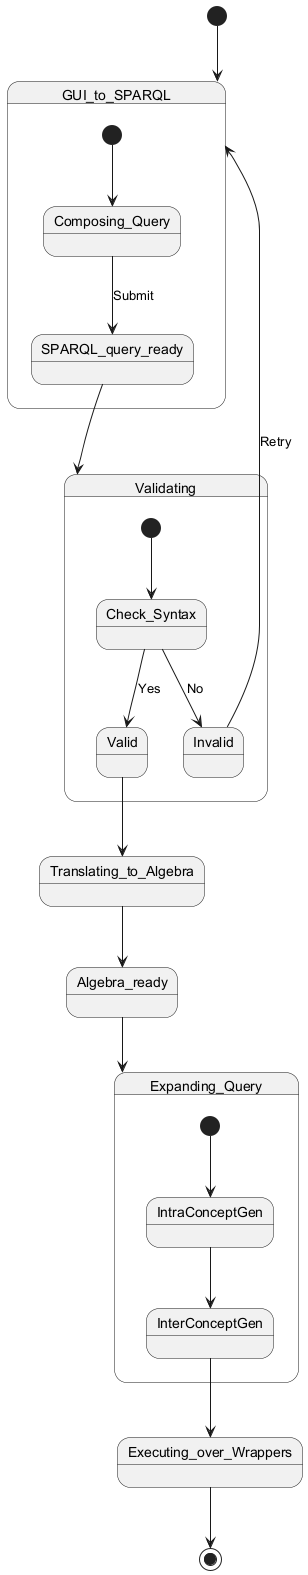

The diagram above was rendered by PlantUML. Its source (embedded in the PNG):
@startuml
[*] --> GUI_to_SPARQL

state GUI_to_SPARQL {
  [*] --> Composing_Query
  Composing_Query --> SPARQL_query_ready : Submit
}

SPARQL_query_ready --> Validating

state Validating {
  [*] --> Check_Syntax
  Check_Syntax --> Invalid : No
  Check_Syntax --> Valid : Yes
}

Invalid --> GUI_to_SPARQL : Retry
Valid --> Translating_to_Algebra

Translating_to_Algebra --> Algebra_ready

Algebra_ready --> Expanding_Query

state Expanding_Query {
  [*] --> IntraConceptGen
  IntraConceptGen --> InterConceptGen
}

InterConceptGen --> Executing_over_Wrappers
Executing_over_Wrappers --> [*]
@enduml